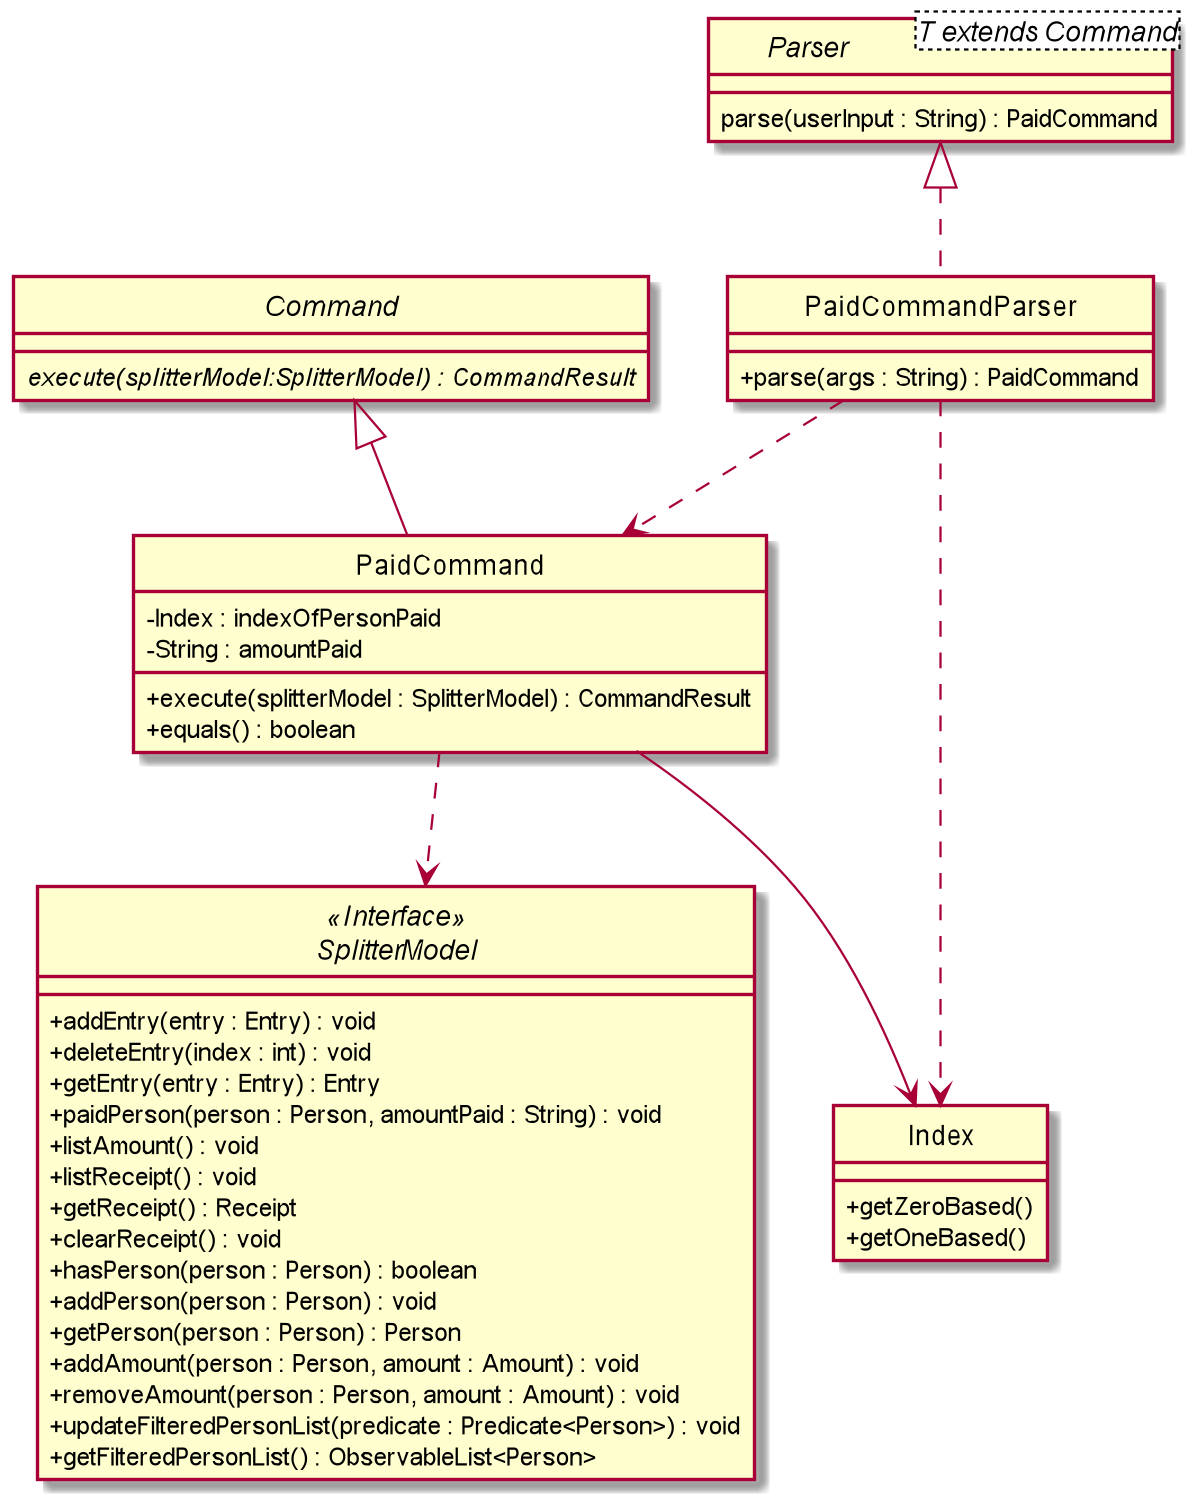

The diagram above was rendered by PlantUML. Its source (embedded in the PNG):
@startuml

skinparam backgroundColor #ffffff
skinparam classAttributeIconSize 0
hide circle

class PaidCommandParser implements Parser {
    + parse(args : String) : PaidCommand
}

interface Parser<T extends Command> {
    parse(userInput : String) : PaidCommand
}

abstract class Command {
    {abstract} execute(splitterModel:SplitterModel) : CommandResult
}

class PaidCommand extends Command {
    - Index : indexOfPersonPaid
    - String : amountPaid

    + execute(splitterModel : SplitterModel) : CommandResult
    + equals() : boolean
}

interface SplitterModel <<Interface>> {
    + addEntry(entry : Entry) : void
    + deleteEntry(index : int) : void
    + getEntry(entry : Entry) : Entry
    + paidPerson(person : Person, amountPaid : String) : void
    + listAmount() : void
    + listReceipt() : void
    + getReceipt() : Receipt
    + clearReceipt() : void
    + hasPerson(person : Person) : boolean
    + addPerson(person : Person) : void
    + getPerson(person : Person) : Person
    + addAmount(person : Person, amount : Amount) : void
    + removeAmount(person : Person, amount : Amount) : void
    + updateFilteredPersonList(predicate : Predicate<Person>) : void
    + getFilteredPersonList() : ObservableList<Person>


}

class Index {
    + getZeroBased()
    + getOneBased()
}


PaidCommandParser ..> PaidCommand
PaidCommand ..> SplitterModel
PaidCommandParser ..> Index
PaidCommand --> Index

@enduml